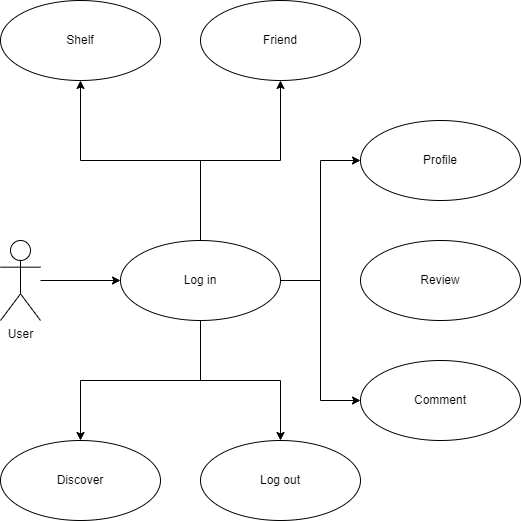

The diagram above was exported from draw.io. Its source (the exported page's mxGraphModel, read from the mxfile embedded in the PNG):
<mxGraphModel dx="1422" dy="753" grid="1" gridSize="10" guides="1" tooltips="1" connect="1" arrows="1" fold="1" page="1" pageScale="1" pageWidth="850" pageHeight="1100" math="0" shadow="0">
  <root>
    <mxCell id="0" />
    <mxCell id="1" parent="0" />
    <mxCell id="PH9DqUvGOYp3Jw2CEUCH-14" style="edgeStyle=orthogonalEdgeStyle;rounded=0;orthogonalLoop=1;jettySize=auto;html=1;entryX=0;entryY=0.5;entryDx=0;entryDy=0;" edge="1" parent="1" source="PH9DqUvGOYp3Jw2CEUCH-4" target="PH9DqUvGOYp3Jw2CEUCH-11">
      <mxGeometry relative="1" as="geometry" />
    </mxCell>
    <mxCell id="PH9DqUvGOYp3Jw2CEUCH-4" value="User" style="shape=umlActor;verticalLabelPosition=bottom;verticalAlign=top;html=1;outlineConnect=0;" vertex="1" parent="1">
      <mxGeometry x="80" y="280" width="40" height="80" as="geometry" />
    </mxCell>
    <mxCell id="PH9DqUvGOYp3Jw2CEUCH-7" value="Review" style="ellipse;whiteSpace=wrap;html=1;" vertex="1" parent="1">
      <mxGeometry x="440" y="280" width="160" height="80" as="geometry" />
    </mxCell>
    <mxCell id="PH9DqUvGOYp3Jw2CEUCH-8" value="Log out" style="ellipse;whiteSpace=wrap;html=1;" vertex="1" parent="1">
      <mxGeometry x="280" y="480" width="160" height="80" as="geometry" />
    </mxCell>
    <mxCell id="PH9DqUvGOYp3Jw2CEUCH-15" style="edgeStyle=orthogonalEdgeStyle;rounded=0;orthogonalLoop=1;jettySize=auto;html=1;entryX=0;entryY=0.5;entryDx=0;entryDy=0;" edge="1" parent="1" source="PH9DqUvGOYp3Jw2CEUCH-11" target="PH9DqUvGOYp3Jw2CEUCH-12">
      <mxGeometry relative="1" as="geometry" />
    </mxCell>
    <mxCell id="PH9DqUvGOYp3Jw2CEUCH-22" style="edgeStyle=orthogonalEdgeStyle;rounded=0;orthogonalLoop=1;jettySize=auto;html=1;entryX=0;entryY=0.5;entryDx=0;entryDy=0;" edge="1" parent="1" source="PH9DqUvGOYp3Jw2CEUCH-11" target="PH9DqUvGOYp3Jw2CEUCH-21">
      <mxGeometry relative="1" as="geometry" />
    </mxCell>
    <mxCell id="PH9DqUvGOYp3Jw2CEUCH-25" style="edgeStyle=orthogonalEdgeStyle;rounded=0;orthogonalLoop=1;jettySize=auto;html=1;entryX=0.5;entryY=1;entryDx=0;entryDy=0;" edge="1" parent="1" source="PH9DqUvGOYp3Jw2CEUCH-11" target="PH9DqUvGOYp3Jw2CEUCH-24">
      <mxGeometry relative="1" as="geometry" />
    </mxCell>
    <mxCell id="PH9DqUvGOYp3Jw2CEUCH-26" style="edgeStyle=orthogonalEdgeStyle;rounded=0;orthogonalLoop=1;jettySize=auto;html=1;entryX=0.5;entryY=0;entryDx=0;entryDy=0;" edge="1" parent="1" source="PH9DqUvGOYp3Jw2CEUCH-11" target="PH9DqUvGOYp3Jw2CEUCH-8">
      <mxGeometry relative="1" as="geometry" />
    </mxCell>
    <mxCell id="PH9DqUvGOYp3Jw2CEUCH-27" style="edgeStyle=orthogonalEdgeStyle;rounded=0;orthogonalLoop=1;jettySize=auto;html=1;entryX=0.5;entryY=1;entryDx=0;entryDy=0;" edge="1" parent="1" source="PH9DqUvGOYp3Jw2CEUCH-11" target="PH9DqUvGOYp3Jw2CEUCH-23">
      <mxGeometry relative="1" as="geometry" />
    </mxCell>
    <mxCell id="PH9DqUvGOYp3Jw2CEUCH-29" style="edgeStyle=orthogonalEdgeStyle;rounded=0;orthogonalLoop=1;jettySize=auto;html=1;entryX=0.5;entryY=0;entryDx=0;entryDy=0;" edge="1" parent="1" source="PH9DqUvGOYp3Jw2CEUCH-11" target="PH9DqUvGOYp3Jw2CEUCH-28">
      <mxGeometry relative="1" as="geometry" />
    </mxCell>
    <mxCell id="PH9DqUvGOYp3Jw2CEUCH-11" value="Log in" style="ellipse;whiteSpace=wrap;html=1;" vertex="1" parent="1">
      <mxGeometry x="200" y="280" width="160" height="80" as="geometry" />
    </mxCell>
    <mxCell id="PH9DqUvGOYp3Jw2CEUCH-12" value="Profile" style="ellipse;whiteSpace=wrap;html=1;" vertex="1" parent="1">
      <mxGeometry x="440" y="160" width="160" height="80" as="geometry" />
    </mxCell>
    <mxCell id="PH9DqUvGOYp3Jw2CEUCH-21" value="Comment" style="ellipse;whiteSpace=wrap;html=1;" vertex="1" parent="1">
      <mxGeometry x="440" y="400" width="160" height="80" as="geometry" />
    </mxCell>
    <mxCell id="PH9DqUvGOYp3Jw2CEUCH-23" value="Shelf" style="ellipse;whiteSpace=wrap;html=1;" vertex="1" parent="1">
      <mxGeometry x="80" y="40" width="160" height="80" as="geometry" />
    </mxCell>
    <mxCell id="PH9DqUvGOYp3Jw2CEUCH-24" value="Friend&lt;span style=&quot;color: rgba(0, 0, 0, 0); font-family: monospace; font-size: 0px; text-align: start;&quot;&gt;%3CmxGraphModel%3E%3Croot%3E%3CmxCell%20id%3D%220%22%2F%3E%3CmxCell%20id%3D%221%22%20parent%3D%220%22%2F%3E%3CmxCell%20id%3D%222%22%20value%3D%22Profile%22%20style%3D%22ellipse%3BwhiteSpace%3Dwrap%3Bhtml%3D1%3B%22%20vertex%3D%221%22%20parent%3D%221%22%3E%3CmxGeometry%20x%3D%22440%22%20y%3D%22160%22%20width%3D%22160%22%20height%3D%2280%22%20as%3D%22geometry%22%2F%3E%3C%2FmxCell%3E%3C%2Froot%3E%3C%2FmxGraphModel%3E&lt;/span&gt;" style="ellipse;whiteSpace=wrap;html=1;" vertex="1" parent="1">
      <mxGeometry x="280" y="40" width="160" height="80" as="geometry" />
    </mxCell>
    <mxCell id="PH9DqUvGOYp3Jw2CEUCH-28" value="Discover" style="ellipse;whiteSpace=wrap;html=1;" vertex="1" parent="1">
      <mxGeometry x="80" y="480" width="160" height="80" as="geometry" />
    </mxCell>
  </root>
</mxGraphModel>